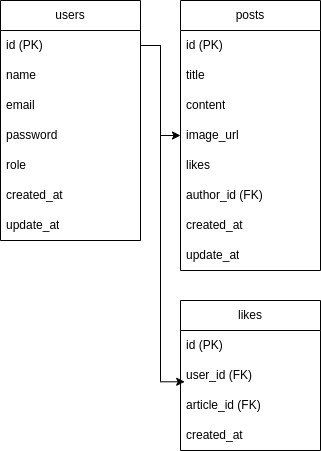

The diagram above was exported from draw.io. Its source (the exported page's mxGraphModel, read from the mxfile embedded in the PNG):
<mxGraphModel dx="439" dy="793" grid="1" gridSize="10" guides="1" tooltips="1" connect="1" arrows="1" fold="1" page="1" pageScale="1" pageWidth="850" pageHeight="1100" math="0" shadow="0">
  <root>
    <mxCell id="0" />
    <mxCell id="1" parent="0" />
    <mxCell id="KKXhMxynXaF-fk4FSp33-1" value="users" style="swimlane;fontStyle=0;childLayout=stackLayout;horizontal=1;startSize=30;horizontalStack=0;resizeParent=1;resizeParentMax=0;resizeLast=0;collapsible=1;marginBottom=0;whiteSpace=wrap;html=1;" parent="1" vertex="1">
      <mxGeometry x="340" y="360" width="140" height="240" as="geometry" />
    </mxCell>
    <mxCell id="KKXhMxynXaF-fk4FSp33-2" value="id (PK)" style="text;strokeColor=none;fillColor=none;align=left;verticalAlign=middle;spacingLeft=4;spacingRight=4;overflow=hidden;points=[[0,0.5],[1,0.5]];portConstraint=eastwest;rotatable=0;whiteSpace=wrap;html=1;" parent="KKXhMxynXaF-fk4FSp33-1" vertex="1">
      <mxGeometry y="30" width="140" height="30" as="geometry" />
    </mxCell>
    <mxCell id="KKXhMxynXaF-fk4FSp33-3" value="name" style="text;strokeColor=none;fillColor=none;align=left;verticalAlign=middle;spacingLeft=4;spacingRight=4;overflow=hidden;points=[[0,0.5],[1,0.5]];portConstraint=eastwest;rotatable=0;whiteSpace=wrap;html=1;" parent="KKXhMxynXaF-fk4FSp33-1" vertex="1">
      <mxGeometry y="60" width="140" height="30" as="geometry" />
    </mxCell>
    <mxCell id="KKXhMxynXaF-fk4FSp33-4" value="email" style="text;strokeColor=none;fillColor=none;align=left;verticalAlign=middle;spacingLeft=4;spacingRight=4;overflow=hidden;points=[[0,0.5],[1,0.5]];portConstraint=eastwest;rotatable=0;whiteSpace=wrap;html=1;" parent="KKXhMxynXaF-fk4FSp33-1" vertex="1">
      <mxGeometry y="90" width="140" height="30" as="geometry" />
    </mxCell>
    <mxCell id="KKXhMxynXaF-fk4FSp33-9" value="password" style="text;strokeColor=none;fillColor=none;align=left;verticalAlign=middle;spacingLeft=4;spacingRight=4;overflow=hidden;points=[[0,0.5],[1,0.5]];portConstraint=eastwest;rotatable=0;whiteSpace=wrap;html=1;" parent="KKXhMxynXaF-fk4FSp33-1" vertex="1">
      <mxGeometry y="120" width="140" height="30" as="geometry" />
    </mxCell>
    <mxCell id="KKXhMxynXaF-fk4FSp33-10" value="role" style="text;strokeColor=none;fillColor=none;align=left;verticalAlign=middle;spacingLeft=4;spacingRight=4;overflow=hidden;points=[[0,0.5],[1,0.5]];portConstraint=eastwest;rotatable=0;whiteSpace=wrap;html=1;" parent="KKXhMxynXaF-fk4FSp33-1" vertex="1">
      <mxGeometry y="150" width="140" height="30" as="geometry" />
    </mxCell>
    <mxCell id="KKXhMxynXaF-fk4FSp33-11" value="created_at" style="text;strokeColor=none;fillColor=none;align=left;verticalAlign=middle;spacingLeft=4;spacingRight=4;overflow=hidden;points=[[0,0.5],[1,0.5]];portConstraint=eastwest;rotatable=0;whiteSpace=wrap;html=1;" parent="KKXhMxynXaF-fk4FSp33-1" vertex="1">
      <mxGeometry y="180" width="140" height="30" as="geometry" />
    </mxCell>
    <mxCell id="YH5yO-7p-2PCKnK1YVZu-1" value="update_at" style="text;strokeColor=none;fillColor=none;align=left;verticalAlign=middle;spacingLeft=4;spacingRight=4;overflow=hidden;points=[[0,0.5],[1,0.5]];portConstraint=eastwest;rotatable=0;whiteSpace=wrap;html=1;" vertex="1" parent="KKXhMxynXaF-fk4FSp33-1">
      <mxGeometry y="210" width="140" height="30" as="geometry" />
    </mxCell>
    <mxCell id="KKXhMxynXaF-fk4FSp33-14" value="posts" style="swimlane;fontStyle=0;childLayout=stackLayout;horizontal=1;startSize=30;horizontalStack=0;resizeParent=1;resizeParentMax=0;resizeLast=0;collapsible=1;marginBottom=0;whiteSpace=wrap;html=1;" parent="1" vertex="1">
      <mxGeometry x="520" y="360" width="140" height="270" as="geometry" />
    </mxCell>
    <mxCell id="KKXhMxynXaF-fk4FSp33-15" value="id (PK)" style="text;strokeColor=none;fillColor=none;align=left;verticalAlign=middle;spacingLeft=4;spacingRight=4;overflow=hidden;points=[[0,0.5],[1,0.5]];portConstraint=eastwest;rotatable=0;whiteSpace=wrap;html=1;" parent="KKXhMxynXaF-fk4FSp33-14" vertex="1">
      <mxGeometry y="30" width="140" height="30" as="geometry" />
    </mxCell>
    <mxCell id="KKXhMxynXaF-fk4FSp33-16" value="title" style="text;strokeColor=none;fillColor=none;align=left;verticalAlign=middle;spacingLeft=4;spacingRight=4;overflow=hidden;points=[[0,0.5],[1,0.5]];portConstraint=eastwest;rotatable=0;whiteSpace=wrap;html=1;" parent="KKXhMxynXaF-fk4FSp33-14" vertex="1">
      <mxGeometry y="60" width="140" height="30" as="geometry" />
    </mxCell>
    <mxCell id="KKXhMxynXaF-fk4FSp33-17" value="content" style="text;strokeColor=none;fillColor=none;align=left;verticalAlign=middle;spacingLeft=4;spacingRight=4;overflow=hidden;points=[[0,0.5],[1,0.5]];portConstraint=eastwest;rotatable=0;whiteSpace=wrap;html=1;" parent="KKXhMxynXaF-fk4FSp33-14" vertex="1">
      <mxGeometry y="90" width="140" height="30" as="geometry" />
    </mxCell>
    <mxCell id="KKXhMxynXaF-fk4FSp33-18" value="image_url" style="text;strokeColor=none;fillColor=none;align=left;verticalAlign=middle;spacingLeft=4;spacingRight=4;overflow=hidden;points=[[0,0.5],[1,0.5]];portConstraint=eastwest;rotatable=0;whiteSpace=wrap;html=1;" parent="KKXhMxynXaF-fk4FSp33-14" vertex="1">
      <mxGeometry y="120" width="140" height="30" as="geometry" />
    </mxCell>
    <mxCell id="YH5yO-7p-2PCKnK1YVZu-8" value="likes" style="text;strokeColor=none;fillColor=none;align=left;verticalAlign=middle;spacingLeft=4;spacingRight=4;overflow=hidden;points=[[0,0.5],[1,0.5]];portConstraint=eastwest;rotatable=0;whiteSpace=wrap;html=1;" vertex="1" parent="KKXhMxynXaF-fk4FSp33-14">
      <mxGeometry y="150" width="140" height="30" as="geometry" />
    </mxCell>
    <mxCell id="YH5yO-7p-2PCKnK1YVZu-9" value="author_id (FK)" style="text;strokeColor=none;fillColor=none;align=left;verticalAlign=middle;spacingLeft=4;spacingRight=4;overflow=hidden;points=[[0,0.5],[1,0.5]];portConstraint=eastwest;rotatable=0;whiteSpace=wrap;html=1;" vertex="1" parent="KKXhMxynXaF-fk4FSp33-14">
      <mxGeometry y="180" width="140" height="30" as="geometry" />
    </mxCell>
    <mxCell id="KKXhMxynXaF-fk4FSp33-19" value="created_at" style="text;strokeColor=none;fillColor=none;align=left;verticalAlign=middle;spacingLeft=4;spacingRight=4;overflow=hidden;points=[[0,0.5],[1,0.5]];portConstraint=eastwest;rotatable=0;whiteSpace=wrap;html=1;" parent="KKXhMxynXaF-fk4FSp33-14" vertex="1">
      <mxGeometry y="210" width="140" height="30" as="geometry" />
    </mxCell>
    <mxCell id="KKXhMxynXaF-fk4FSp33-20" value="update_at" style="text;strokeColor=none;fillColor=none;align=left;verticalAlign=middle;spacingLeft=4;spacingRight=4;overflow=hidden;points=[[0,0.5],[1,0.5]];portConstraint=eastwest;rotatable=0;whiteSpace=wrap;html=1;" parent="KKXhMxynXaF-fk4FSp33-14" vertex="1">
      <mxGeometry y="240" width="140" height="30" as="geometry" />
    </mxCell>
    <mxCell id="KKXhMxynXaF-fk4FSp33-21" value="likes" style="swimlane;fontStyle=0;childLayout=stackLayout;horizontal=1;startSize=30;horizontalStack=0;resizeParent=1;resizeParentMax=0;resizeLast=0;collapsible=1;marginBottom=0;whiteSpace=wrap;html=1;" parent="1" vertex="1">
      <mxGeometry x="520" y="660" width="140" height="150" as="geometry" />
    </mxCell>
    <mxCell id="KKXhMxynXaF-fk4FSp33-22" value="id (PK)" style="text;strokeColor=none;fillColor=none;align=left;verticalAlign=middle;spacingLeft=4;spacingRight=4;overflow=hidden;points=[[0,0.5],[1,0.5]];portConstraint=eastwest;rotatable=0;whiteSpace=wrap;html=1;" parent="KKXhMxynXaF-fk4FSp33-21" vertex="1">
      <mxGeometry y="30" width="140" height="30" as="geometry" />
    </mxCell>
    <mxCell id="KKXhMxynXaF-fk4FSp33-23" value="user_id (FK)" style="text;strokeColor=none;fillColor=none;align=left;verticalAlign=middle;spacingLeft=4;spacingRight=4;overflow=hidden;points=[[0,0.5],[1,0.5]];portConstraint=eastwest;rotatable=0;whiteSpace=wrap;html=1;" parent="KKXhMxynXaF-fk4FSp33-21" vertex="1">
      <mxGeometry y="60" width="140" height="30" as="geometry" />
    </mxCell>
    <mxCell id="KKXhMxynXaF-fk4FSp33-24" value="article_id (FK)" style="text;strokeColor=none;fillColor=none;align=left;verticalAlign=middle;spacingLeft=4;spacingRight=4;overflow=hidden;points=[[0,0.5],[1,0.5]];portConstraint=eastwest;rotatable=0;whiteSpace=wrap;html=1;" parent="KKXhMxynXaF-fk4FSp33-21" vertex="1">
      <mxGeometry y="90" width="140" height="30" as="geometry" />
    </mxCell>
    <mxCell id="KKXhMxynXaF-fk4FSp33-26" value="created_at" style="text;strokeColor=none;fillColor=none;align=left;verticalAlign=middle;spacingLeft=4;spacingRight=4;overflow=hidden;points=[[0,0.5],[1,0.5]];portConstraint=eastwest;rotatable=0;whiteSpace=wrap;html=1;" parent="KKXhMxynXaF-fk4FSp33-21" vertex="1">
      <mxGeometry y="120" width="140" height="30" as="geometry" />
    </mxCell>
    <mxCell id="KKXhMxynXaF-fk4FSp33-28" style="edgeStyle=orthogonalEdgeStyle;rounded=0;orthogonalLoop=1;jettySize=auto;html=1;" parent="1" source="KKXhMxynXaF-fk4FSp33-2" target="KKXhMxynXaF-fk4FSp33-18" edge="1">
      <mxGeometry relative="1" as="geometry" />
    </mxCell>
    <mxCell id="KKXhMxynXaF-fk4FSp33-29" style="edgeStyle=orthogonalEdgeStyle;rounded=0;orthogonalLoop=1;jettySize=auto;html=1;entryX=0.03;entryY=0.709;entryDx=0;entryDy=0;entryPerimeter=0;" parent="1" source="KKXhMxynXaF-fk4FSp33-2" target="KKXhMxynXaF-fk4FSp33-23" edge="1">
      <mxGeometry relative="1" as="geometry" />
    </mxCell>
  </root>
</mxGraphModel>